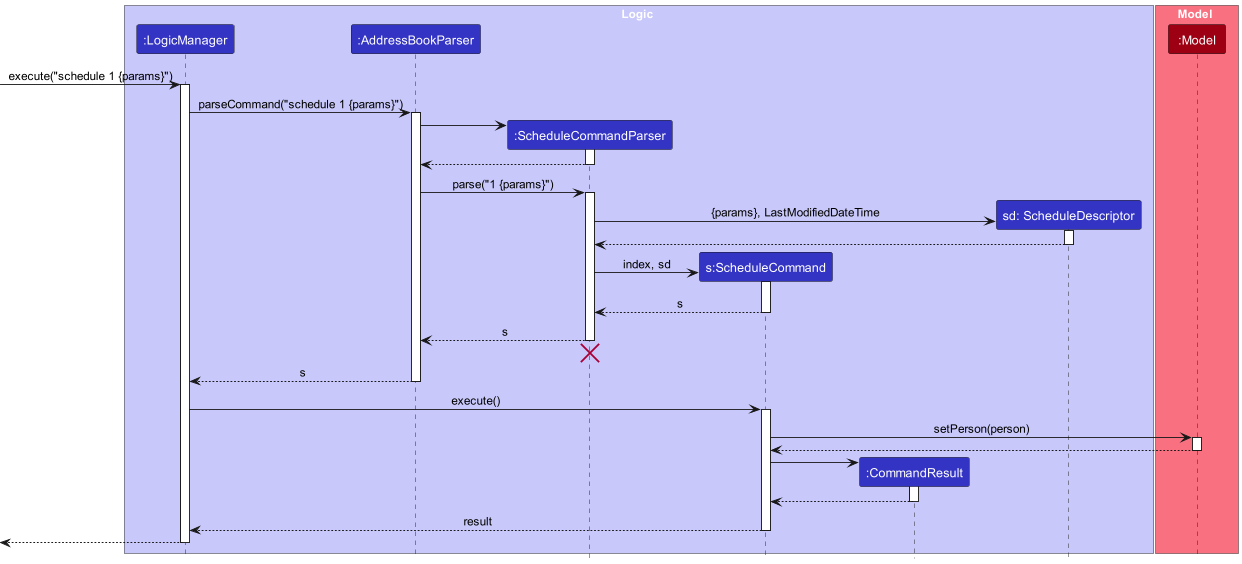

The diagram above was rendered by PlantUML. Its source (embedded in the PNG):
@startuml
!include style.puml
skinparam ArrowFontStyle plain

box Logic LOGIC_COLOR_T1
participant ":LogicManager" as LogicManager LOGIC_COLOR
participant ":AddressBookParser" as AddressBookParser LOGIC_COLOR
participant ":ScheduleCommandParser" as ScheduleCommandParser LOGIC_COLOR
participant "s:ScheduleCommand" as ScheduleCommand LOGIC_COLOR

participant ":CommandResult" as CommandResult LOGIC_COLOR
participant "sd: ScheduleDescriptor" as Person LOGIC_COLOR
end box

box Model MODEL_COLOR_T1
participant ":Model" as Model MODEL_COLOR
end box

[-> LogicManager : execute("schedule 1 {params}")
activate LogicManager


LogicManager -> AddressBookParser : parseCommand("schedule 1 {params}")
activate AddressBookParser

create ScheduleCommandParser
AddressBookParser -> ScheduleCommandParser
activate ScheduleCommandParser

ScheduleCommandParser --> AddressBookParser
deactivate ScheduleCommandParser

AddressBookParser -> ScheduleCommandParser : parse("1 {params}")
activate ScheduleCommandParser



create Person
ScheduleCommandParser -> Person : {params}, LastModifiedDateTime
activate Person
Person --> ScheduleCommandParser
deactivate Person

create ScheduleCommand
ScheduleCommandParser -> ScheduleCommand : index, sd
activate ScheduleCommand

ScheduleCommand --> ScheduleCommandParser : s
deactivate ScheduleCommand

ScheduleCommandParser --> AddressBookParser : s
deactivate ScheduleCommandParser
'Hidden arrow to position the destroy marker below the end of the activation bar.
ScheduleCommandParser -[hidden]-> AddressBookParser
destroy ScheduleCommandParser

AddressBookParser --> LogicManager : s
deactivate AddressBookParser

LogicManager -> ScheduleCommand : execute()
activate ScheduleCommand

ScheduleCommand -> Model : setPerson(person)
activate Model



Model --> ScheduleCommand
deactivate Model

create CommandResult
ScheduleCommand -> CommandResult
activate CommandResult

CommandResult --> ScheduleCommand
deactivate CommandResult

ScheduleCommand --> LogicManager : result
deactivate ScheduleCommand

[<--LogicManager
deactivate LogicManager

@enduml